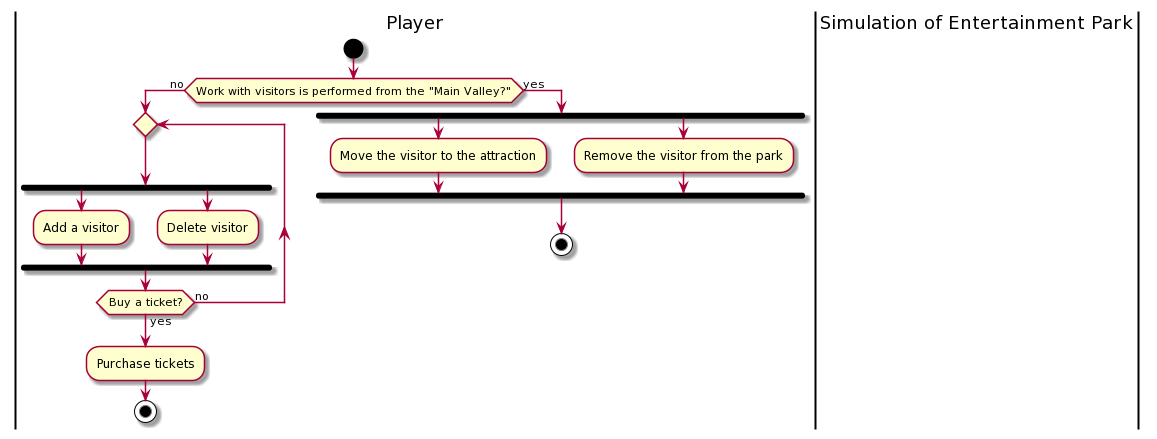

The diagram above was rendered by PlantUML. Its source (embedded in the PNG):
@startuml
|Player|
start
If (Work with visitors is performed from the "Main Valley?") then (no)
repeat
fork
:Add a visitor;
forkagain
:Delete visitor;
endfork
repeat while (Buy a ticket?) is (no) not (yes)
:Purchase tickets;
stop
else (yes)
fork
:Move the visitor to the attraction;
forkagain
:Remove the visitor from the park;
endfork
stop
|Simulation of Entertainment Park|
@enduml